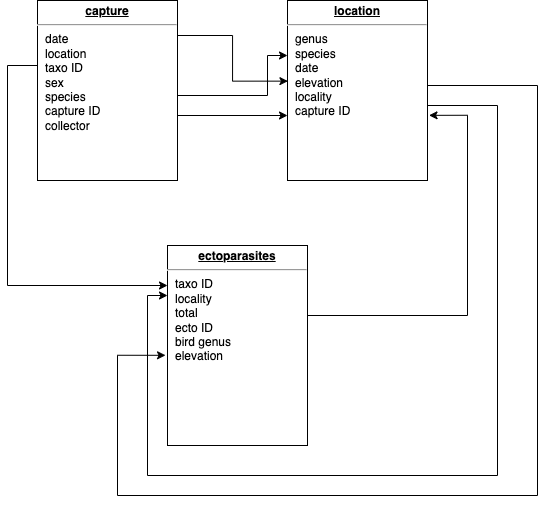

The diagram above was exported from draw.io. Its source (the exported page's mxGraphModel, read from the mxfile embedded in the PNG):
<mxGraphModel dx="872" dy="642" grid="1" gridSize="10" guides="1" tooltips="1" connect="1" arrows="1" fold="1" page="1" pageScale="1" pageWidth="1100" pageHeight="850" background="none" math="0" shadow="0">
  <root>
    <mxCell id="0" />
    <mxCell id="1" parent="0" />
    <mxCell id="24794b860abc3c2d-1" value="&lt;p style=&quot;margin: 0px ; margin-top: 4px ; text-align: center ; text-decoration: underline&quot;&gt;&lt;b&gt;capture&lt;/b&gt;&lt;/p&gt;&lt;hr&gt;&lt;p style=&quot;margin: 0px ; margin-left: 8px&quot;&gt;date&lt;/p&gt;&lt;p style=&quot;margin: 0px ; margin-left: 8px&quot;&gt;location&lt;/p&gt;&lt;p style=&quot;margin: 0px ; margin-left: 8px&quot;&gt;taxo ID&lt;/p&gt;&lt;p style=&quot;margin: 0px ; margin-left: 8px&quot;&gt;sex&lt;/p&gt;&lt;p style=&quot;margin: 0px ; margin-left: 8px&quot;&gt;species&lt;/p&gt;&lt;p style=&quot;margin: 0px ; margin-left: 8px&quot;&gt;capture ID&lt;/p&gt;&lt;p style=&quot;margin: 0px ; margin-left: 8px&quot;&gt;collector&lt;/p&gt;" style="verticalAlign=top;align=left;overflow=fill;fontSize=12;fontFamily=Helvetica;html=1;rounded=0;shadow=0;comic=0;labelBackgroundColor=none;strokeWidth=1" parent="1" vertex="1">
      <mxGeometry x="300" y="205" width="140" height="180" as="geometry" />
    </mxCell>
    <mxCell id="24794b860abc3c2d-17" value="&lt;p style=&quot;margin: 0px ; margin-top: 4px ; text-align: center ; text-decoration: underline&quot;&gt;&lt;b&gt;location&lt;/b&gt;&lt;/p&gt;&lt;hr&gt;&lt;p style=&quot;margin: 0px ; margin-left: 8px&quot;&gt;genus&lt;/p&gt;&lt;p style=&quot;margin: 0px ; margin-left: 8px&quot;&gt;species&lt;/p&gt;&lt;p style=&quot;margin: 0px ; margin-left: 8px&quot;&gt;date&lt;/p&gt;&lt;p style=&quot;margin: 0px ; margin-left: 8px&quot;&gt;elevation&amp;nbsp;&lt;/p&gt;&lt;p style=&quot;margin: 0px ; margin-left: 8px&quot;&gt;locality&lt;/p&gt;&lt;p style=&quot;margin: 0px ; margin-left: 8px&quot;&gt;capture ID&lt;br&gt;&lt;/p&gt;" style="verticalAlign=top;align=left;overflow=fill;fontSize=12;fontFamily=Helvetica;html=1;rounded=0;shadow=0;comic=0;labelBackgroundColor=none;strokeWidth=1" parent="1" vertex="1">
      <mxGeometry x="550" y="205" width="140" height="180" as="geometry" />
    </mxCell>
    <mxCell id="24794b860abc3c2d-18" value="&lt;p style=&quot;margin: 0px ; margin-top: 4px ; text-align: center ; text-decoration: underline&quot;&gt;&lt;b&gt;ectoparasites&lt;/b&gt;&lt;/p&gt;&lt;hr&gt;&lt;p style=&quot;margin: 0px ; margin-left: 8px&quot;&gt;taxo ID&lt;/p&gt;&lt;p style=&quot;margin: 0px ; margin-left: 8px&quot;&gt;locality&lt;/p&gt;&lt;p style=&quot;margin: 0px ; margin-left: 8px&quot;&gt;total&lt;/p&gt;&lt;p style=&quot;margin: 0px ; margin-left: 8px&quot;&gt;ecto ID&lt;/p&gt;&lt;p style=&quot;margin: 0px ; margin-left: 8px&quot;&gt;bird genus&lt;/p&gt;&lt;p style=&quot;margin: 0px ; margin-left: 8px&quot;&gt;elevation&lt;/p&gt;" style="verticalAlign=top;align=left;overflow=fill;fontSize=12;fontFamily=Helvetica;html=1;rounded=0;shadow=0;comic=0;labelBackgroundColor=none;strokeWidth=1" parent="1" vertex="1">
      <mxGeometry x="430" y="450" width="140" height="200" as="geometry" />
    </mxCell>
    <mxCell id="UIbS9KIc9d1JKs8QQydP-2" value="" style="endArrow=classic;html=1;rounded=0;edgeStyle=orthogonalEdgeStyle;entryX=0.003;entryY=0.448;entryDx=0;entryDy=0;entryPerimeter=0;" edge="1" parent="1" target="24794b860abc3c2d-17">
      <mxGeometry width="50" height="50" relative="1" as="geometry">
        <mxPoint x="440" y="240" as="sourcePoint" />
        <mxPoint x="530" y="290" as="targetPoint" />
      </mxGeometry>
    </mxCell>
    <mxCell id="UIbS9KIc9d1JKs8QQydP-4" value="" style="endArrow=classic;html=1;rounded=0;edgeStyle=orthogonalEdgeStyle;" edge="1" parent="1">
      <mxGeometry width="50" height="50" relative="1" as="geometry">
        <mxPoint x="300" y="270" as="sourcePoint" />
        <mxPoint x="430" y="490" as="targetPoint" />
        <Array as="points">
          <mxPoint x="270" y="270" />
          <mxPoint x="270" y="490" />
        </Array>
      </mxGeometry>
    </mxCell>
    <mxCell id="UIbS9KIc9d1JKs8QQydP-5" value="" style="endArrow=classic;html=1;rounded=0;edgeStyle=orthogonalEdgeStyle;entryX=1.011;entryY=0.638;entryDx=0;entryDy=0;entryPerimeter=0;" edge="1" parent="1" target="24794b860abc3c2d-17">
      <mxGeometry width="50" height="50" relative="1" as="geometry">
        <mxPoint x="570" y="520" as="sourcePoint" />
        <mxPoint x="710" y="320" as="targetPoint" />
        <Array as="points">
          <mxPoint x="730" y="520" />
          <mxPoint x="730" y="320" />
        </Array>
      </mxGeometry>
    </mxCell>
    <mxCell id="UIbS9KIc9d1JKs8QQydP-6" value="" style="endArrow=classic;html=1;rounded=0;edgeStyle=orthogonalEdgeStyle;" edge="1" parent="1">
      <mxGeometry width="50" height="50" relative="1" as="geometry">
        <mxPoint x="440" y="300" as="sourcePoint" />
        <mxPoint x="550" y="260" as="targetPoint" />
        <Array as="points">
          <mxPoint x="530" y="300" />
          <mxPoint x="530" y="260" />
        </Array>
      </mxGeometry>
    </mxCell>
    <mxCell id="UIbS9KIc9d1JKs8QQydP-7" value="" style="endArrow=classic;html=1;rounded=0;" edge="1" parent="1">
      <mxGeometry width="50" height="50" relative="1" as="geometry">
        <mxPoint x="440" y="320" as="sourcePoint" />
        <mxPoint x="550" y="320" as="targetPoint" />
      </mxGeometry>
    </mxCell>
    <mxCell id="UIbS9KIc9d1JKs8QQydP-8" value="" style="endArrow=classic;html=1;rounded=0;edgeStyle=orthogonalEdgeStyle;entryX=0;entryY=0.25;entryDx=0;entryDy=0;" edge="1" parent="1" target="24794b860abc3c2d-18">
      <mxGeometry width="50" height="50" relative="1" as="geometry">
        <mxPoint x="690" y="300" as="sourcePoint" />
        <mxPoint x="410" y="510" as="targetPoint" />
        <Array as="points">
          <mxPoint x="690" y="310" />
          <mxPoint x="760" y="310" />
          <mxPoint x="760" y="680" />
          <mxPoint x="410" y="680" />
          <mxPoint x="410" y="500" />
        </Array>
      </mxGeometry>
    </mxCell>
    <mxCell id="UIbS9KIc9d1JKs8QQydP-9" value="" style="endArrow=classic;html=1;rounded=0;edgeStyle=orthogonalEdgeStyle;entryX=-0.014;entryY=0.549;entryDx=0;entryDy=0;entryPerimeter=0;" edge="1" parent="1" target="24794b860abc3c2d-18">
      <mxGeometry width="50" height="50" relative="1" as="geometry">
        <mxPoint x="690" y="290" as="sourcePoint" />
        <mxPoint x="390" y="560" as="targetPoint" />
        <Array as="points">
          <mxPoint x="800" y="290" />
          <mxPoint x="800" y="700" />
          <mxPoint x="380" y="700" />
          <mxPoint x="380" y="560" />
        </Array>
      </mxGeometry>
    </mxCell>
  </root>
</mxGraphModel>